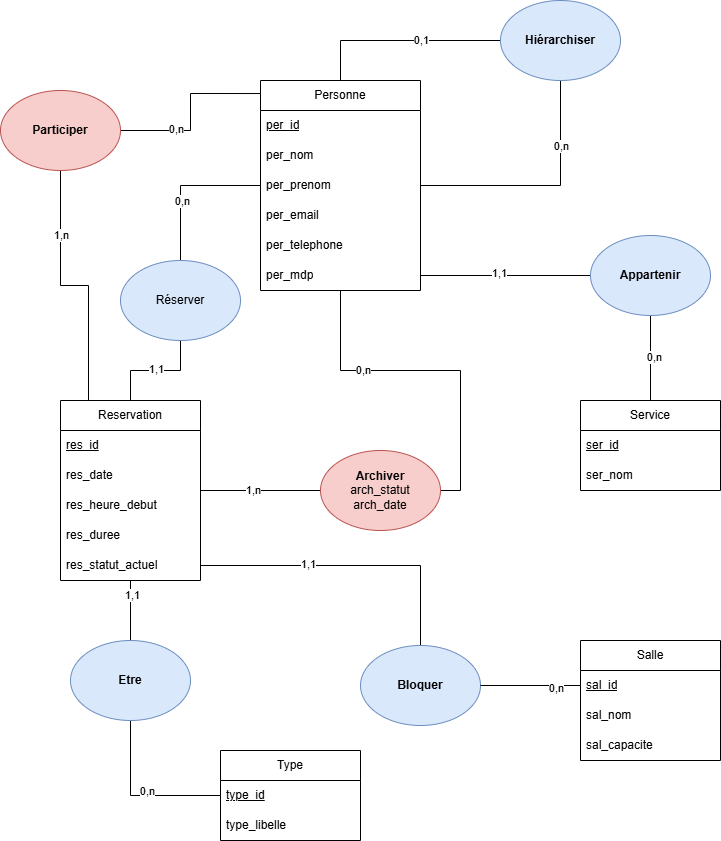

The diagram above was exported from draw.io. Its source (the exported page's mxGraphModel, read from the mxfile embedded in the PNG):
<mxGraphModel dx="784" dy="1102" grid="1" gridSize="10" guides="1" tooltips="1" connect="1" arrows="1" fold="1" page="1" pageScale="1" pageWidth="827" pageHeight="1169" math="0" shadow="0">
  <root>
    <mxCell id="0" />
    <mxCell id="1" parent="0" />
    <mxCell id="7y-QNR6n2NZgIb-dIddG-1" value="Salle" style="swimlane;fontStyle=0;childLayout=stackLayout;horizontal=1;startSize=30;horizontalStack=0;resizeParent=1;resizeParentMax=0;resizeLast=0;collapsible=1;marginBottom=0;whiteSpace=wrap;html=1;" parent="1" vertex="1">
      <mxGeometry x="600" y="760" width="140" height="120" as="geometry" />
    </mxCell>
    <mxCell id="7y-QNR6n2NZgIb-dIddG-2" value="&lt;u&gt;sal_id&lt;/u&gt;" style="text;strokeColor=none;fillColor=none;align=left;verticalAlign=middle;spacingLeft=4;spacingRight=4;overflow=hidden;points=[[0,0.5],[1,0.5]];portConstraint=eastwest;rotatable=0;whiteSpace=wrap;html=1;" parent="7y-QNR6n2NZgIb-dIddG-1" vertex="1">
      <mxGeometry y="30" width="140" height="30" as="geometry" />
    </mxCell>
    <mxCell id="7y-QNR6n2NZgIb-dIddG-3" value="sal_nom" style="text;strokeColor=none;fillColor=none;align=left;verticalAlign=middle;spacingLeft=4;spacingRight=4;overflow=hidden;points=[[0,0.5],[1,0.5]];portConstraint=eastwest;rotatable=0;whiteSpace=wrap;html=1;" parent="7y-QNR6n2NZgIb-dIddG-1" vertex="1">
      <mxGeometry y="60" width="140" height="30" as="geometry" />
    </mxCell>
    <mxCell id="7y-QNR6n2NZgIb-dIddG-4" value="sal_capacite" style="text;strokeColor=none;fillColor=none;align=left;verticalAlign=middle;spacingLeft=4;spacingRight=4;overflow=hidden;points=[[0,0.5],[1,0.5]];portConstraint=eastwest;rotatable=0;whiteSpace=wrap;html=1;" parent="7y-QNR6n2NZgIb-dIddG-1" vertex="1">
      <mxGeometry y="90" width="140" height="30" as="geometry" />
    </mxCell>
    <mxCell id="7y-QNR6n2NZgIb-dIddG-48" style="edgeStyle=orthogonalEdgeStyle;rounded=0;orthogonalLoop=1;jettySize=auto;html=1;entryX=0.5;entryY=0;entryDx=0;entryDy=0;endArrow=none;startFill=0;exitX=1;exitY=0.5;exitDx=0;exitDy=0;" parent="1" source="k4K9N3K9HsL4mnco8wii-13" target="7y-QNR6n2NZgIb-dIddG-47" edge="1">
      <mxGeometry relative="1" as="geometry" />
    </mxCell>
    <mxCell id="YKG6OqVEkrEwEOWz4GIM-9" value="1,1" style="edgeLabel;html=1;align=center;verticalAlign=middle;resizable=0;points=[];" parent="7y-QNR6n2NZgIb-dIddG-48" vertex="1" connectable="0">
      <mxGeometry x="-0.2842" y="2" relative="1" as="geometry">
        <mxPoint as="offset" />
      </mxGeometry>
    </mxCell>
    <mxCell id="k4K9N3K9HsL4mnco8wii-3" style="edgeStyle=orthogonalEdgeStyle;rounded=0;orthogonalLoop=1;jettySize=auto;html=1;entryX=0.5;entryY=1;entryDx=0;entryDy=0;exitX=0.2;exitY=0.013;exitDx=0;exitDy=0;exitPerimeter=0;endArrow=none;startFill=0;" edge="1" parent="1" source="7y-QNR6n2NZgIb-dIddG-5" target="k4K9N3K9HsL4mnco8wii-1">
      <mxGeometry relative="1" as="geometry">
        <mxPoint x="110" y="510" as="sourcePoint" />
      </mxGeometry>
    </mxCell>
    <mxCell id="k4K9N3K9HsL4mnco8wii-5" value="1,n" style="edgeLabel;html=1;align=center;verticalAlign=middle;resizable=0;points=[];" vertex="1" connectable="0" parent="k4K9N3K9HsL4mnco8wii-3">
      <mxGeometry x="0.5076" relative="1" as="geometry">
        <mxPoint as="offset" />
      </mxGeometry>
    </mxCell>
    <mxCell id="k4K9N3K9HsL4mnco8wii-6" style="edgeStyle=orthogonalEdgeStyle;rounded=0;orthogonalLoop=1;jettySize=auto;html=1;entryX=0;entryY=0.5;entryDx=0;entryDy=0;endArrow=none;startFill=0;" edge="1" parent="1" source="7y-QNR6n2NZgIb-dIddG-5" target="7y-QNR6n2NZgIb-dIddG-33">
      <mxGeometry relative="1" as="geometry" />
    </mxCell>
    <mxCell id="k4K9N3K9HsL4mnco8wii-10" value="1,n" style="edgeLabel;html=1;align=center;verticalAlign=middle;resizable=0;points=[];" vertex="1" connectable="0" parent="k4K9N3K9HsL4mnco8wii-6">
      <mxGeometry x="-0.1333" y="1" relative="1" as="geometry">
        <mxPoint as="offset" />
      </mxGeometry>
    </mxCell>
    <mxCell id="k4K9N3K9HsL4mnco8wii-9" style="edgeStyle=orthogonalEdgeStyle;rounded=0;orthogonalLoop=1;jettySize=auto;html=1;entryX=0.5;entryY=1;entryDx=0;entryDy=0;endArrow=none;startFill=0;" edge="1" parent="1" source="7y-QNR6n2NZgIb-dIddG-5" target="k4K9N3K9HsL4mnco8wii-7">
      <mxGeometry relative="1" as="geometry" />
    </mxCell>
    <mxCell id="k4K9N3K9HsL4mnco8wii-12" value="1,1" style="edgeLabel;html=1;align=center;verticalAlign=middle;resizable=0;points=[];" vertex="1" connectable="0" parent="k4K9N3K9HsL4mnco8wii-9">
      <mxGeometry y="2" relative="1" as="geometry">
        <mxPoint as="offset" />
      </mxGeometry>
    </mxCell>
    <mxCell id="k4K9N3K9HsL4mnco8wii-19" style="edgeStyle=orthogonalEdgeStyle;rounded=0;orthogonalLoop=1;jettySize=auto;html=1;entryX=0.5;entryY=0;entryDx=0;entryDy=0;endArrow=none;startFill=0;" edge="1" parent="1" source="7y-QNR6n2NZgIb-dIddG-5" target="k4K9N3K9HsL4mnco8wii-18">
      <mxGeometry relative="1" as="geometry" />
    </mxCell>
    <mxCell id="k4K9N3K9HsL4mnco8wii-21" value="1,1" style="edgeLabel;html=1;align=center;verticalAlign=middle;resizable=0;points=[];" vertex="1" connectable="0" parent="k4K9N3K9HsL4mnco8wii-19">
      <mxGeometry x="-0.5333" y="1" relative="1" as="geometry">
        <mxPoint as="offset" />
      </mxGeometry>
    </mxCell>
    <mxCell id="7y-QNR6n2NZgIb-dIddG-5" value="Reservation" style="swimlane;fontStyle=0;childLayout=stackLayout;horizontal=1;startSize=30;horizontalStack=0;resizeParent=1;resizeParentMax=0;resizeLast=0;collapsible=1;marginBottom=0;whiteSpace=wrap;html=1;" parent="1" vertex="1">
      <mxGeometry x="80" y="520" width="140" height="180" as="geometry" />
    </mxCell>
    <mxCell id="7y-QNR6n2NZgIb-dIddG-6" value="&lt;u&gt;res_id&lt;/u&gt;" style="text;strokeColor=none;fillColor=none;align=left;verticalAlign=middle;spacingLeft=4;spacingRight=4;overflow=hidden;points=[[0,0.5],[1,0.5]];portConstraint=eastwest;rotatable=0;whiteSpace=wrap;html=1;" parent="7y-QNR6n2NZgIb-dIddG-5" vertex="1">
      <mxGeometry y="30" width="140" height="30" as="geometry" />
    </mxCell>
    <mxCell id="7y-QNR6n2NZgIb-dIddG-7" value="res_date" style="text;strokeColor=none;fillColor=none;align=left;verticalAlign=middle;spacingLeft=4;spacingRight=4;overflow=hidden;points=[[0,0.5],[1,0.5]];portConstraint=eastwest;rotatable=0;whiteSpace=wrap;html=1;" parent="7y-QNR6n2NZgIb-dIddG-5" vertex="1">
      <mxGeometry y="60" width="140" height="30" as="geometry" />
    </mxCell>
    <mxCell id="7y-QNR6n2NZgIb-dIddG-8" value="res_heure_debut" style="text;strokeColor=none;fillColor=none;align=left;verticalAlign=middle;spacingLeft=4;spacingRight=4;overflow=hidden;points=[[0,0.5],[1,0.5]];portConstraint=eastwest;rotatable=0;whiteSpace=wrap;html=1;" parent="7y-QNR6n2NZgIb-dIddG-5" vertex="1">
      <mxGeometry y="90" width="140" height="30" as="geometry" />
    </mxCell>
    <mxCell id="7y-QNR6n2NZgIb-dIddG-9" value="res_duree" style="text;strokeColor=none;fillColor=none;align=left;verticalAlign=middle;spacingLeft=4;spacingRight=4;overflow=hidden;points=[[0,0.5],[1,0.5]];portConstraint=eastwest;rotatable=0;whiteSpace=wrap;html=1;" parent="7y-QNR6n2NZgIb-dIddG-5" vertex="1">
      <mxGeometry y="120" width="140" height="30" as="geometry" />
    </mxCell>
    <mxCell id="k4K9N3K9HsL4mnco8wii-13" value="res_statut_actuel" style="text;strokeColor=none;fillColor=none;align=left;verticalAlign=middle;spacingLeft=4;spacingRight=4;overflow=hidden;points=[[0,0.5],[1,0.5]];portConstraint=eastwest;rotatable=0;whiteSpace=wrap;html=1;" vertex="1" parent="7y-QNR6n2NZgIb-dIddG-5">
      <mxGeometry y="150" width="140" height="30" as="geometry" />
    </mxCell>
    <mxCell id="7y-QNR6n2NZgIb-dIddG-31" style="edgeStyle=orthogonalEdgeStyle;rounded=0;orthogonalLoop=1;jettySize=auto;html=1;entryX=0.5;entryY=1;entryDx=0;entryDy=0;endArrow=none;startFill=0;" parent="1" source="7y-QNR6n2NZgIb-dIddG-15" target="7y-QNR6n2NZgIb-dIddG-30" edge="1">
      <mxGeometry relative="1" as="geometry" />
    </mxCell>
    <mxCell id="R4sICRfSow_LHC_Pd8io-1" value="0,n" style="edgeLabel;html=1;align=center;verticalAlign=middle;resizable=0;points=[];" parent="7y-QNR6n2NZgIb-dIddG-31" vertex="1" connectable="0">
      <mxGeometry x="0.4694" relative="1" as="geometry">
        <mxPoint as="offset" />
      </mxGeometry>
    </mxCell>
    <mxCell id="7y-QNR6n2NZgIb-dIddG-32" style="edgeStyle=orthogonalEdgeStyle;rounded=0;orthogonalLoop=1;jettySize=auto;html=1;entryX=0;entryY=0.5;entryDx=0;entryDy=0;exitX=0.5;exitY=0;exitDx=0;exitDy=0;endArrow=none;startFill=0;" parent="1" source="7y-QNR6n2NZgIb-dIddG-15" target="7y-QNR6n2NZgIb-dIddG-30" edge="1">
      <mxGeometry relative="1" as="geometry" />
    </mxCell>
    <mxCell id="R4sICRfSow_LHC_Pd8io-2" value="0,1" style="edgeLabel;html=1;align=center;verticalAlign=middle;resizable=0;points=[];" parent="7y-QNR6n2NZgIb-dIddG-32" vertex="1" connectable="0">
      <mxGeometry x="0.2" y="1" relative="1" as="geometry">
        <mxPoint as="offset" />
      </mxGeometry>
    </mxCell>
    <mxCell id="7y-QNR6n2NZgIb-dIddG-34" style="edgeStyle=orthogonalEdgeStyle;rounded=0;orthogonalLoop=1;jettySize=auto;html=1;entryX=1;entryY=0.5;entryDx=0;entryDy=0;endArrow=none;startFill=0;" parent="1" source="7y-QNR6n2NZgIb-dIddG-15" target="7y-QNR6n2NZgIb-dIddG-33" edge="1">
      <mxGeometry relative="1" as="geometry" />
    </mxCell>
    <mxCell id="YKG6OqVEkrEwEOWz4GIM-1" value="0,n" style="edgeLabel;html=1;align=center;verticalAlign=middle;resizable=0;points=[];" parent="7y-QNR6n2NZgIb-dIddG-34" vertex="1" connectable="0">
      <mxGeometry x="-0.4" y="1" relative="1" as="geometry">
        <mxPoint as="offset" />
      </mxGeometry>
    </mxCell>
    <mxCell id="k4K9N3K9HsL4mnco8wii-2" style="edgeStyle=orthogonalEdgeStyle;rounded=0;orthogonalLoop=1;jettySize=auto;html=1;entryX=1;entryY=0.5;entryDx=0;entryDy=0;exitX=0.006;exitY=0.062;exitDx=0;exitDy=0;exitPerimeter=0;endArrow=none;startFill=0;" edge="1" parent="1" source="7y-QNR6n2NZgIb-dIddG-15" target="k4K9N3K9HsL4mnco8wii-1">
      <mxGeometry relative="1" as="geometry" />
    </mxCell>
    <mxCell id="k4K9N3K9HsL4mnco8wii-4" value="0,n" style="edgeLabel;html=1;align=center;verticalAlign=middle;resizable=0;points=[];" vertex="1" connectable="0" parent="k4K9N3K9HsL4mnco8wii-2">
      <mxGeometry x="0.3706" y="-2" relative="1" as="geometry">
        <mxPoint as="offset" />
      </mxGeometry>
    </mxCell>
    <mxCell id="k4K9N3K9HsL4mnco8wii-8" style="edgeStyle=orthogonalEdgeStyle;rounded=0;orthogonalLoop=1;jettySize=auto;html=1;entryX=0.5;entryY=0;entryDx=0;entryDy=0;endArrow=none;startFill=0;" edge="1" parent="1" source="7y-QNR6n2NZgIb-dIddG-15" target="k4K9N3K9HsL4mnco8wii-7">
      <mxGeometry relative="1" as="geometry" />
    </mxCell>
    <mxCell id="k4K9N3K9HsL4mnco8wii-11" value="0,n" style="edgeLabel;html=1;align=center;verticalAlign=middle;resizable=0;points=[];" vertex="1" connectable="0" parent="k4K9N3K9HsL4mnco8wii-8">
      <mxGeometry x="0.2258" y="1" relative="1" as="geometry">
        <mxPoint as="offset" />
      </mxGeometry>
    </mxCell>
    <mxCell id="k4K9N3K9HsL4mnco8wii-30" style="edgeStyle=orthogonalEdgeStyle;rounded=0;orthogonalLoop=1;jettySize=auto;html=1;entryX=0;entryY=0.5;entryDx=0;entryDy=0;exitX=1;exitY=0.5;exitDx=0;exitDy=0;endArrow=none;startFill=0;" edge="1" parent="1" source="k4K9N3K9HsL4mnco8wii-23" target="k4K9N3K9HsL4mnco8wii-28">
      <mxGeometry relative="1" as="geometry" />
    </mxCell>
    <mxCell id="k4K9N3K9HsL4mnco8wii-31" value="1,1" style="edgeLabel;html=1;align=center;verticalAlign=middle;resizable=0;points=[];" vertex="1" connectable="0" parent="k4K9N3K9HsL4mnco8wii-30">
      <mxGeometry x="-0.0824" y="3" relative="1" as="geometry">
        <mxPoint as="offset" />
      </mxGeometry>
    </mxCell>
    <mxCell id="7y-QNR6n2NZgIb-dIddG-15" value="Personne" style="swimlane;fontStyle=0;childLayout=stackLayout;horizontal=1;startSize=30;horizontalStack=0;resizeParent=1;resizeParentMax=0;resizeLast=0;collapsible=1;marginBottom=0;whiteSpace=wrap;html=1;" parent="1" vertex="1">
      <mxGeometry x="280" y="200" width="160" height="210" as="geometry" />
    </mxCell>
    <mxCell id="7y-QNR6n2NZgIb-dIddG-16" value="&lt;u&gt;per_id&lt;/u&gt;" style="text;strokeColor=none;fillColor=none;align=left;verticalAlign=middle;spacingLeft=4;spacingRight=4;overflow=hidden;points=[[0,0.5],[1,0.5]];portConstraint=eastwest;rotatable=0;whiteSpace=wrap;html=1;" parent="7y-QNR6n2NZgIb-dIddG-15" vertex="1">
      <mxGeometry y="30" width="160" height="30" as="geometry" />
    </mxCell>
    <mxCell id="7y-QNR6n2NZgIb-dIddG-17" value="per_nom" style="text;strokeColor=none;fillColor=none;align=left;verticalAlign=middle;spacingLeft=4;spacingRight=4;overflow=hidden;points=[[0,0.5],[1,0.5]];portConstraint=eastwest;rotatable=0;whiteSpace=wrap;html=1;" parent="7y-QNR6n2NZgIb-dIddG-15" vertex="1">
      <mxGeometry y="60" width="160" height="30" as="geometry" />
    </mxCell>
    <mxCell id="7y-QNR6n2NZgIb-dIddG-18" value="per_prenom" style="text;strokeColor=none;fillColor=none;align=left;verticalAlign=middle;spacingLeft=4;spacingRight=4;overflow=hidden;points=[[0,0.5],[1,0.5]];portConstraint=eastwest;rotatable=0;whiteSpace=wrap;html=1;" parent="7y-QNR6n2NZgIb-dIddG-15" vertex="1">
      <mxGeometry y="90" width="160" height="30" as="geometry" />
    </mxCell>
    <mxCell id="7y-QNR6n2NZgIb-dIddG-19" value="per_email" style="text;strokeColor=none;fillColor=none;align=left;verticalAlign=middle;spacingLeft=4;spacingRight=4;overflow=hidden;points=[[0,0.5],[1,0.5]];portConstraint=eastwest;rotatable=0;whiteSpace=wrap;html=1;" parent="7y-QNR6n2NZgIb-dIddG-15" vertex="1">
      <mxGeometry y="120" width="160" height="30" as="geometry" />
    </mxCell>
    <mxCell id="7y-QNR6n2NZgIb-dIddG-21" value="per_telephone" style="text;strokeColor=none;fillColor=none;align=left;verticalAlign=middle;spacingLeft=4;spacingRight=4;overflow=hidden;points=[[0,0.5],[1,0.5]];portConstraint=eastwest;rotatable=0;whiteSpace=wrap;html=1;" parent="7y-QNR6n2NZgIb-dIddG-15" vertex="1">
      <mxGeometry y="150" width="160" height="30" as="geometry" />
    </mxCell>
    <mxCell id="k4K9N3K9HsL4mnco8wii-23" value="per_mdp" style="text;strokeColor=none;fillColor=none;align=left;verticalAlign=middle;spacingLeft=4;spacingRight=4;overflow=hidden;points=[[0,0.5],[1,0.5]];portConstraint=eastwest;rotatable=0;whiteSpace=wrap;html=1;" vertex="1" parent="7y-QNR6n2NZgIb-dIddG-15">
      <mxGeometry y="180" width="160" height="30" as="geometry" />
    </mxCell>
    <mxCell id="7y-QNR6n2NZgIb-dIddG-30" value="&lt;b&gt;Hiérarchiser&lt;/b&gt;" style="ellipse;whiteSpace=wrap;html=1;fillColor=#dae8fc;strokeColor=#6c8ebf;" parent="1" vertex="1">
      <mxGeometry x="520" y="120" width="120" height="80" as="geometry" />
    </mxCell>
    <mxCell id="7y-QNR6n2NZgIb-dIddG-33" value="&lt;b&gt;Archiver&lt;/b&gt;&lt;div&gt;arch_statut&lt;/div&gt;&lt;div&gt;arch_date&lt;/div&gt;" style="ellipse;whiteSpace=wrap;html=1;fillColor=#f8cecc;strokeColor=#b85450;" parent="1" vertex="1">
      <mxGeometry x="340" y="570" width="120" height="80" as="geometry" />
    </mxCell>
    <mxCell id="7y-QNR6n2NZgIb-dIddG-47" value="&lt;b&gt;Bloquer&lt;/b&gt;" style="ellipse;whiteSpace=wrap;html=1;fillColor=#dae8fc;strokeColor=#6c8ebf;" parent="1" vertex="1">
      <mxGeometry x="380" y="765" width="120" height="80" as="geometry" />
    </mxCell>
    <mxCell id="7y-QNR6n2NZgIb-dIddG-49" style="edgeStyle=orthogonalEdgeStyle;rounded=0;orthogonalLoop=1;jettySize=auto;html=1;entryX=1;entryY=0.5;entryDx=0;entryDy=0;endArrow=none;startFill=0;" parent="1" source="7y-QNR6n2NZgIb-dIddG-2" target="7y-QNR6n2NZgIb-dIddG-47" edge="1">
      <mxGeometry relative="1" as="geometry" />
    </mxCell>
    <mxCell id="YKG6OqVEkrEwEOWz4GIM-8" value="0,n" style="edgeLabel;html=1;align=center;verticalAlign=middle;resizable=0;points=[];" parent="7y-QNR6n2NZgIb-dIddG-49" vertex="1" connectable="0">
      <mxGeometry x="-0.5091" y="2" relative="1" as="geometry">
        <mxPoint as="offset" />
      </mxGeometry>
    </mxCell>
    <mxCell id="k4K9N3K9HsL4mnco8wii-1" value="&lt;b&gt;Participer&lt;/b&gt;" style="ellipse;whiteSpace=wrap;html=1;fillColor=#f8cecc;strokeColor=#b85450;" vertex="1" parent="1">
      <mxGeometry x="20" y="210" width="120" height="80" as="geometry" />
    </mxCell>
    <mxCell id="k4K9N3K9HsL4mnco8wii-7" value="Réserver" style="ellipse;whiteSpace=wrap;html=1;fillColor=#dae8fc;strokeColor=#6c8ebf;" vertex="1" parent="1">
      <mxGeometry x="140" y="380" width="120" height="80" as="geometry" />
    </mxCell>
    <mxCell id="k4K9N3K9HsL4mnco8wii-20" style="edgeStyle=orthogonalEdgeStyle;rounded=0;orthogonalLoop=1;jettySize=auto;html=1;entryX=0.5;entryY=1;entryDx=0;entryDy=0;endArrow=none;startFill=0;" edge="1" parent="1" source="k4K9N3K9HsL4mnco8wii-14" target="k4K9N3K9HsL4mnco8wii-18">
      <mxGeometry relative="1" as="geometry" />
    </mxCell>
    <mxCell id="k4K9N3K9HsL4mnco8wii-22" value="0,n" style="edgeLabel;html=1;align=center;verticalAlign=middle;resizable=0;points=[];" vertex="1" connectable="0" parent="k4K9N3K9HsL4mnco8wii-20">
      <mxGeometry x="-0.103" y="-5" relative="1" as="geometry">
        <mxPoint as="offset" />
      </mxGeometry>
    </mxCell>
    <mxCell id="k4K9N3K9HsL4mnco8wii-14" value="Type" style="swimlane;fontStyle=0;childLayout=stackLayout;horizontal=1;startSize=30;horizontalStack=0;resizeParent=1;resizeParentMax=0;resizeLast=0;collapsible=1;marginBottom=0;whiteSpace=wrap;html=1;" vertex="1" parent="1">
      <mxGeometry x="240" y="870" width="140" height="90" as="geometry" />
    </mxCell>
    <mxCell id="k4K9N3K9HsL4mnco8wii-15" value="&lt;u&gt;type_id&lt;/u&gt;" style="text;strokeColor=none;fillColor=none;align=left;verticalAlign=middle;spacingLeft=4;spacingRight=4;overflow=hidden;points=[[0,0.5],[1,0.5]];portConstraint=eastwest;rotatable=0;whiteSpace=wrap;html=1;" vertex="1" parent="k4K9N3K9HsL4mnco8wii-14">
      <mxGeometry y="30" width="140" height="30" as="geometry" />
    </mxCell>
    <mxCell id="k4K9N3K9HsL4mnco8wii-16" value="type_libelle" style="text;strokeColor=none;fillColor=none;align=left;verticalAlign=middle;spacingLeft=4;spacingRight=4;overflow=hidden;points=[[0,0.5],[1,0.5]];portConstraint=eastwest;rotatable=0;whiteSpace=wrap;html=1;" vertex="1" parent="k4K9N3K9HsL4mnco8wii-14">
      <mxGeometry y="60" width="140" height="30" as="geometry" />
    </mxCell>
    <mxCell id="k4K9N3K9HsL4mnco8wii-18" value="&lt;b&gt;Etre&lt;/b&gt;" style="ellipse;whiteSpace=wrap;html=1;fillColor=#dae8fc;strokeColor=#6c8ebf;" vertex="1" parent="1">
      <mxGeometry x="90" y="760" width="120" height="80" as="geometry" />
    </mxCell>
    <mxCell id="k4K9N3K9HsL4mnco8wii-29" style="edgeStyle=orthogonalEdgeStyle;rounded=0;orthogonalLoop=1;jettySize=auto;html=1;entryX=0.5;entryY=1;entryDx=0;entryDy=0;endArrow=none;startFill=0;" edge="1" parent="1" source="k4K9N3K9HsL4mnco8wii-24" target="k4K9N3K9HsL4mnco8wii-28">
      <mxGeometry relative="1" as="geometry" />
    </mxCell>
    <mxCell id="k4K9N3K9HsL4mnco8wii-32" value="0,n" style="edgeLabel;html=1;align=center;verticalAlign=middle;resizable=0;points=[];" vertex="1" connectable="0" parent="k4K9N3K9HsL4mnco8wii-29">
      <mxGeometry x="0.0353" y="-3" relative="1" as="geometry">
        <mxPoint as="offset" />
      </mxGeometry>
    </mxCell>
    <mxCell id="k4K9N3K9HsL4mnco8wii-24" value="Service" style="swimlane;fontStyle=0;childLayout=stackLayout;horizontal=1;startSize=30;horizontalStack=0;resizeParent=1;resizeParentMax=0;resizeLast=0;collapsible=1;marginBottom=0;whiteSpace=wrap;html=1;" vertex="1" parent="1">
      <mxGeometry x="600" y="520" width="140" height="90" as="geometry" />
    </mxCell>
    <mxCell id="k4K9N3K9HsL4mnco8wii-25" value="&lt;u&gt;ser_id&lt;/u&gt;" style="text;strokeColor=none;fillColor=none;align=left;verticalAlign=middle;spacingLeft=4;spacingRight=4;overflow=hidden;points=[[0,0.5],[1,0.5]];portConstraint=eastwest;rotatable=0;whiteSpace=wrap;html=1;" vertex="1" parent="k4K9N3K9HsL4mnco8wii-24">
      <mxGeometry y="30" width="140" height="30" as="geometry" />
    </mxCell>
    <mxCell id="k4K9N3K9HsL4mnco8wii-26" value="ser_nom" style="text;strokeColor=none;fillColor=none;align=left;verticalAlign=middle;spacingLeft=4;spacingRight=4;overflow=hidden;points=[[0,0.5],[1,0.5]];portConstraint=eastwest;rotatable=0;whiteSpace=wrap;html=1;" vertex="1" parent="k4K9N3K9HsL4mnco8wii-24">
      <mxGeometry y="60" width="140" height="30" as="geometry" />
    </mxCell>
    <mxCell id="k4K9N3K9HsL4mnco8wii-28" value="&lt;b&gt;Appartenir&lt;/b&gt;" style="ellipse;whiteSpace=wrap;html=1;fillColor=#dae8fc;strokeColor=#6c8ebf;" vertex="1" parent="1">
      <mxGeometry x="610" y="355" width="120" height="80" as="geometry" />
    </mxCell>
  </root>
</mxGraphModel>